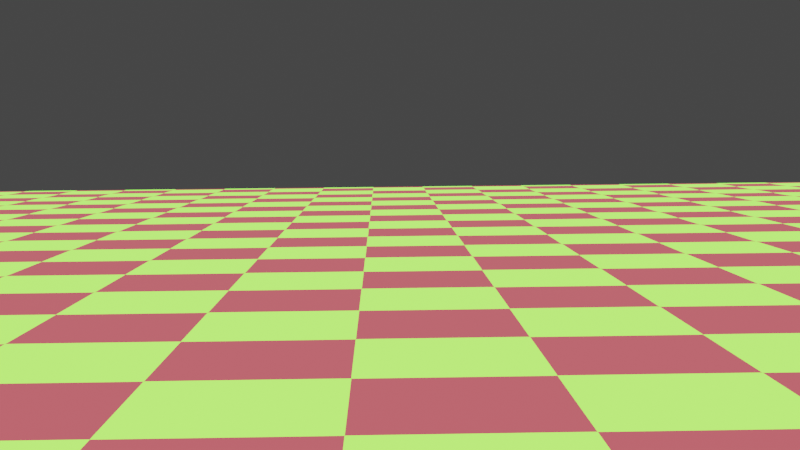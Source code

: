 # Source: game.blend  (saved by Blender 2.80.40; exported with 4.5.12 LTS)
import bpy
from mathutils import Matrix  # noqa: F401  (used for matrix-valued properties, if any)

bpy.ops.wm.read_factory_settings(use_empty=True)
scene = bpy.context.scene
scene.name = 'Main'

# ---- collections
col_collection = bpy.data.collections.new('Collection'); scene.collection.children.link(col_collection)

# ---- materials (node trees are filled in below, after node groups)
mat_floormat = bpy.data.materials.new('floorMat')
mat_floormat.use_transparent_shadow = False
mat_floormat.roughness = 0.25
mat_playermat = bpy.data.materials.new('playerMat')
mat_playermat.use_transparent_shadow = False
mat_playermat.roughness = 0.25

# ---- material node trees
mat_floormat.use_nodes = True; mat_floormat.node_tree.nodes.clear()
_N = mat_floormat.node_tree.nodes; _L = mat_floormat.node_tree.links
n0 = _N.new('ShaderNodeOutputMaterial'); n0.name = 'Material Output'; n0.location = (300, 300)
n1 = _N.new('ShaderNodeBsdfPrincipled'); n1.name = 'Principled BSDF'; n1.location = (10, 300)
n1.distribution = 'GGX'
n1.subsurface_method = 'BURLEY'
n1.inputs[2].default_value = 0.7145
n1.inputs[3].default_value = 1.45
n1.inputs[13].default_value = 0.1364
n2 = _N.new('ShaderNodeTexChecker'); n2.name = 'Checker Texture'; n2.location = (-289, 243)
n2.inputs[1].default_value = (0.1963, 0.8, 0.04983, 1.0)
n2.inputs[2].default_value = (0.2, 0.02879, 0.03617, 1.0)
n2.inputs[3].default_value = 44.3
_L.new(n1.outputs[0], n0.inputs[0])
_L.new(n2.outputs[0], n1.inputs[0])
n0.is_active_output = True
mat_playermat.use_nodes = True; mat_playermat.node_tree.nodes.clear()
_N = mat_playermat.node_tree.nodes; _L = mat_playermat.node_tree.links
n0 = _N.new('ShaderNodeOutputMaterial'); n0.name = 'Material Output'; n0.location = (300, 300)
n1 = _N.new('ShaderNodeBsdfPrincipled'); n1.name = 'Principled BSDF'; n1.location = (10, 300)
n1.distribution = 'GGX'
n1.subsurface_method = 'BURLEY'
n1.inputs[0].default_value = (0.08486, 0.00479, 0.4419, 1.0)
n1.inputs[2].default_value = 0.0
n1.inputs[3].default_value = 1.45
n1.inputs[13].default_value = 0.0
_L.new(n1.outputs[0], n0.inputs[0])
n0.is_active_output = True

# ---- world
world_world = bpy.data.worlds.new('World'); scene.world = world_world
world_world.use_nodes = True; world_world.node_tree.nodes.clear()
_N = world_world.node_tree.nodes; _L = world_world.node_tree.links
n0 = _N.new('ShaderNodeOutputWorld'); n0.name = 'World Output'; n0.location = (300, 300)
n1 = _N.new('ShaderNodeBackground'); n1.name = 'Background'; n1.location = (10, 300)
n1.inputs[0].default_value = (0.05088, 0.05088, 0.05088, 1.0)
_L.new(n1.outputs[0], n0.inputs[0])
n0.is_active_output = True
world_world.color = (0.05088, 0.05088, 0.05088)
world_world.use_sun_shadow = False
world_world.sun_shadow_jitter_overblur = 0.0

# ---- cameras
cam_camera = bpy.data.cameras.new('Camera')
cam_camera.clip_end = 100.0
cam_camera.ortho_scale = 7.314
cam_camera.dof.focus_distance = 0.0
cam_camera.dof.aperture_fstop = 128.0

# ---- lights
light_sun = bpy.data.lights.new('Sun', 'SUN')
light_sun.transmission_factor = 0.0
light_sun.angle = 0.2487
light_sun.shadow_buffer_clip_start = 0.5
light_sun.shadow_soft_size = 0.125

# ---- meshes
me_plane = bpy.data.meshes.new('Plane')
me_plane.from_pydata([(-1.0, -1.0, 0.0), (1.0, -1.0, 0.0), (-1.0, 1.0, 0.0), (1.0, 1.0, 0.0)], [], [(0, 1, 3, 2)])
_uv = me_plane.uv_layers.new(name='UVMap')
_uv.uv.foreach_set('vector', [0.0, 0.0, 1.0, 0.0, 1.0, 1.0, 0.0, 1.0])
me_plane.materials.append(mat_floormat)
me_plane.use_remesh_preserve_volume = False
me_plane.use_remesh_preserve_attributes = False
me_plane.use_mirror_vertex_groups = False
me_plane.update()
me_cylinder = bpy.data.meshes.new('Cylinder')
me_cylinder.from_pydata([(0.0, 1.0, -1.0), (0.0, 1.0, 1.0), (0.1951, 0.9808, -1.0), (0.1951, 0.9808, 1.0), (0.3827, 0.9239, -1.0), (0.3827, 0.9239, 1.0), (0.5556, 0.8315, -1.0), (0.5556, 0.8315, 1.0), (0.7071, 0.7071, -1.0), (0.7071, 0.7071, 1.0), (0.8315, 0.5556, -1.0), (0.8315, 0.5556, 1.0), (0.9239, 0.3827, -1.0), (0.9239, 0.3827, 1.0), (0.9808, 0.1951, -1.0), (0.9808, 0.1951, 1.0), (1.0, 7.55e-08, -1.0), (1.0, 7.55e-08, 1.0), (0.9808, -0.1951, -1.0), (0.9808, -0.1951, 1.0), (0.9239, -0.3827, -1.0), (0.9239, -0.3827, 1.0), (0.8315, -0.5556, -1.0), (0.8315, -0.5556, 1.0), (0.7071, -0.7071, -1.0), (0.7071, -0.7071, 1.0), (0.5556, -0.8315, -1.0), (0.5556, -0.8315, 1.0), (0.3827, -0.9239, -1.0), (0.3827, -0.9239, 1.0), (0.1951, -0.9808, -1.0), (0.1951, -0.9808, 1.0), (-3.258e-07, -1.0, -1.0), (-3.258e-07, -1.0, 1.0), (-0.1951, -0.9808, -1.0), (-0.1951, -0.9808, 1.0), (-0.3827, -0.9239, -1.0), (-0.3827, -0.9239, 1.0), (-0.5556, -0.8315, -1.0), (-0.5556, -0.8315, 1.0), (-0.7071, -0.7071, -1.0), (-0.7071, -0.7071, 1.0), (-0.8315, -0.5556, -1.0), (-0.8315, -0.5556, 1.0), (-0.9239, -0.3827, -1.0), (-0.9239, -0.3827, 1.0), (-0.9808, -0.1951, -1.0), (-0.9808, -0.1951, 1.0), (-1.0, 9.656e-07, -1.0), (-1.0, 9.656e-07, 1.0), (-0.9808, 0.1951, -1.0), (-0.9808, 0.1951, 1.0), (-0.9239, 0.3827, -1.0), (-0.9239, 0.3827, 1.0), (-0.8315, 0.5556, -1.0), (-0.8315, 0.5556, 1.0), (-0.7071, 0.7071, -1.0), (-0.7071, 0.7071, 1.0), (-0.5556, 0.8315, -1.0), (-0.5556, 0.8315, 1.0), (-0.3827, 0.9239, -1.0), (-0.3827, 0.9239, 1.0), (-0.1951, 0.9808, -1.0), (-0.1951, 0.9808, 1.0)], [], [(0, 1, 3, 2), (2, 3, 5, 4), (4, 5, 7, 6), (6, 7, 9, 8), (8, 9, 11, 10), (10, 11, 13, 12), (12, 13, 15, 14), (14, 15, 17, 16), (16, 17, 19, 18), (18, 19, 21, 20), (20, 21, 23, 22), (22, 23, 25, 24), (24, 25, 27, 26), (26, 27, 29, 28), (28, 29, 31, 30), (30, 31, 33, 32), (32, 33, 35, 34), (34, 35, 37, 36), (36, 37, 39, 38), (38, 39, 41, 40), (40, 41, 43, 42), (42, 43, 45, 44), (44, 45, 47, 46), (46, 47, 49, 48), (48, 49, 51, 50), (50, 51, 53, 52), (52, 53, 55, 54), (54, 55, 57, 56), (56, 57, 59, 58), (58, 59, 61, 60), (3, 1, 63, 61, 59, 57, 55, 53, 51, 49, 47, 45, 43, 41, 39, 37, 35, 33, 31, 29, 27, 25, 23, 21, 19, 17, 15, 13, 11, 9, 7, 5), (60, 61, 63, 62), (62, 63, 1, 0), (0, 2, 4, 6, 8, 10, 12, 14, 16, 18, 20, 22, 24, 26, 28, 30, 32, 34, 36, 38, 40, 42, 44, 46, 48, 50, 52, 54, 56, 58, 60, 62)])
_uv = me_cylinder.uv_layers.new(name='UVMap')
_uv.uv.foreach_set('vector', [1.0, 0.5, 1.0, 1.0, 0.9688, 1.0, 0.9688, 0.5, 0.9688, 0.5, 0.9688, 1.0, 0.9375, 1.0, 0.9375, 0.5, 0.9375, 0.5, 0.9375, 1.0, 0.9062, 1.0, 0.9062, 0.5, 0.9062, 0.5, 0.9062, 1.0, 0.875, 1.0, 0.875, 0.5, 0.875, 0.5, 0.875, 1.0, 0.8438, 1.0, 0.8438, 0.5, 0.8438, 0.5, 0.8438, 1.0, 0.8125, 1.0, 0.8125, 0.5, 0.8125, 0.5, 0.8125, 1.0, 0.7812, 1.0, 0.7812, 0.5, 0.7812, 0.5, 0.7812, 1.0, 0.75, 1.0, 0.75, 0.5, 0.75, 0.5, 0.75, 1.0, 0.7188, 1.0, 0.7188, 0.5, 0.7188, 0.5, 0.7188, 1.0, 0.6875, 1.0, 0.6875, 0.5, 0.6875, 0.5, 0.6875, 1.0, 0.6562, 1.0, 0.6562, 0.5, 0.6562, 0.5, 0.6562, 1.0, 0.625, 1.0, 0.625, 0.5, 0.625, 0.5, 0.625, 1.0, 0.5938, 1.0, 0.5938, 0.5, 0.5938, 0.5, 0.5938, 1.0, 0.5625, 1.0, 0.5625, 0.5, 0.5625, 0.5, 0.5625, 1.0, 0.5312, 1.0, 0.5312, 0.5, 0.5312, 0.5, 0.5312, 1.0, 0.5, 1.0, 0.5, 0.5, 0.5, 0.5, 0.5, 1.0, 0.4688, 1.0, 0.4688, 0.5, 0.4688, 0.5, 0.4688, 1.0, 0.4375, 1.0, 0.4375, 0.5, 0.4375, 0.5, 0.4375, 1.0, 0.4062, 1.0, 0.4062, 0.5, 0.4062, 0.5, 0.4062, 1.0, 0.375, 1.0, 0.375, 0.5, 0.375, 0.5, 0.375, 1.0, 0.3438, 1.0, 0.3438, 0.5, 0.3438, 0.5, 0.3438, 1.0, 0.3125, 1.0, 0.3125, 0.5, 0.3125, 0.5, 0.3125, 1.0, 0.2812, 1.0, 0.2812, 0.5, 0.2812, 0.5, 0.2812, 1.0, 0.25, 1.0, 0.25, 0.5, 0.25, 0.5, 0.25, 1.0, 0.2188, 1.0, 0.2188, 0.5, 0.2188, 0.5, 0.2188, 1.0, 0.1875, 1.0, 0.1875, 0.5, 0.1875, 0.5, 0.1875, 1.0, 0.1562, 1.0, 0.1562, 0.5, 0.1562, 0.5, 0.1562, 1.0, 0.125, 1.0, 0.125, 0.5, 0.125, 0.5, 0.125, 1.0, 0.09375, 1.0, 0.09375, 0.5, 0.09375, 0.5, 0.09375, 1.0, 0.0625, 1.0, 0.0625, 0.5, 0.2968, 0.4854, 0.25, 0.49, 0.2032, 0.4854, 0.1582, 0.4717, 0.1167, 0.4496, 0.08029, 0.4197, 0.05045, 0.3833, 0.02827, 0.3418, 0.01461, 0.2968, 0.01, 0.25, 0.01461, 0.2032, 0.02827, 0.1582, 0.05045, 0.1167, 0.08029, 0.08029, 0.1167, 0.05045, 0.1582, 0.02827, 0.2032, 0.01461, 0.25, 0.01, 0.2968, 0.01461, 0.3418, 0.02827, 0.3833, 0.05045, 0.4197, 0.08029, 0.4496, 0.1167, 0.4717, 0.1582, 0.4854, 0.2032, 0.49, 0.25, 0.4854, 0.2968, 0.4717, 0.3418, 0.4496, 0.3833, 0.4197, 0.4197, 0.3833, 0.4496, 0.3418, 0.4717, 0.0625, 0.5, 0.0625, 1.0, 0.03125, 1.0, 0.03125, 0.5, 0.03125, 0.5, 0.03125, 1.0, 0.0, 1.0, 0.0, 0.5, 0.75, 0.49, 0.7968, 0.4854, 0.8418, 0.4717, 0.8833, 0.4496, 0.9197, 0.4197, 0.9496, 0.3833, 0.9717, 0.3418, 0.9854, 0.2968, 0.99, 0.25, 0.9854, 0.2032, 0.9717, 0.1582, 0.9496, 0.1167, 0.9197, 0.08029, 0.8833, 0.05045, 0.8418, 0.02827, 0.7968, 0.01461, 0.75, 0.01, 0.7032, 0.01461, 0.6582, 0.02827, 0.6167, 0.05045, 0.5803, 0.08029, 0.5504, 0.1167, 0.5283, 0.1582, 0.5146, 0.2032, 0.51, 0.25, 0.5146, 0.2968, 0.5283, 0.3418, 0.5504, 0.3833, 0.5803, 0.4197, 0.6167, 0.4496, 0.6582, 0.4717, 0.7032, 0.4854])
me_cylinder.materials.append(mat_playermat)
me_cylinder.use_remesh_preserve_volume = False
me_cylinder.use_remesh_preserve_attributes = False
me_cylinder.use_mirror_vertex_groups = False
me_cylinder.update()

# ---- objects
ob_fpcamera = bpy.data.objects.new('FPCamera', cam_camera)
ob_floor = bpy.data.objects.new('floor', me_plane)
ob_player = bpy.data.objects.new('Player', me_cylinder)
ob_sun = bpy.data.objects.new('Sun', light_sun)

# ---- transforms, parenting, visibility, modifiers, constraints
ob_fpcamera.parent = ob_player
ob_fpcamera.matrix_parent_inverse = Matrix(((5.228, -0.0, 0.0, -0.0), (-0.0, 5.228, -0.0, 0.0), (0.0, -0.0, 2.03, -1.054), (-0.0, 0.0, -0.0, 1.0)))
ob_fpcamera.location = (0.006333, -0.4974, 1.364)
ob_fpcamera.rotation_euler = (1.483, 0.01057, -0.01754)
ob_fpcamera.lock_rotations_4d = False
ob_fpcamera.empty_display_type = 'ARROWS'
ob_fpcamera.color = (0.0, 0.0, 0.0, 0.0)
ob_fpcamera.display_type = 'WIRE'
ob_fpcamera.lineart.crease_threshold = 0.0
ob_floor.location = (0.0, 0.0, 0.0)
ob_floor.scale = (25.0, 25.0, 25.0)
ob_floor.lineart.crease_threshold = 0.0
ob_player.location = (0.0, 0.0, 0.5189)
ob_player.scale = (0.1913, 0.1913, 0.4925)
ob_player.lineart.crease_threshold = 0.0
ob_sun.location = (0.0, 0.0, 11.75)
ob_sun.lineart.crease_threshold = 0.0

# ---- collection membership
col_collection.objects.link(ob_fpcamera)
col_collection.objects.link(ob_floor)
col_collection.objects.link(ob_player)
col_collection.objects.link(ob_sun)

# ---- scene / render settings (as saved in the file)
scene.camera = ob_fpcamera
scene.frame_start = 1; scene.frame_end = 250; scene.frame_set(1)
scene.render.engine = 'BLENDER_EEVEE_NEXT'
scene.render.resolution_percentage = 74
scene.render.motion_blur_shutter = 1.0
scene.cycles.use_denoising = False
scene.cycles.samples = 128
scene.cycles.sampling_pattern = 'TABULATED_SOBOL'
scene.cycles.use_adaptive_sampling = False
scene.cycles.use_light_tree = False
scene.view_settings.view_transform = 'Filmic'
bpy.context.view_layer.update()
